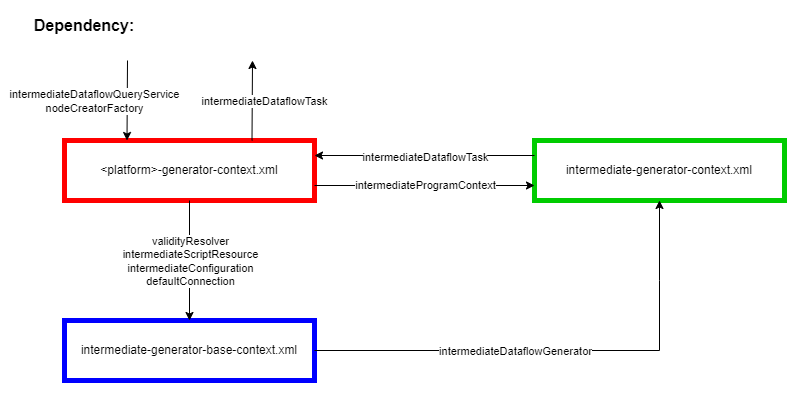

The diagram above was exported from draw.io. Its source (the exported page's mxGraphModel, read from the mxfile embedded in the PNG):
<mxGraphModel dx="1422" dy="705" grid="1" gridSize="10" guides="1" tooltips="1" connect="1" arrows="1" fold="1" page="1" pageScale="1" pageWidth="850" pageHeight="1100" math="0" shadow="0">
  <root>
    <mxCell id="0" />
    <mxCell id="1" parent="0" />
    <mxCell id="snKXRTOaF0T8Mlghp2ON-1" value="&amp;lt;platform&amp;gt;-generator-context.xml" style="rounded=0;whiteSpace=wrap;html=1;fillColor=none;verticalAlign=middle;align=center;spacingTop=0;spacing=4;strokeColor=#FF0000;strokeWidth=5;" vertex="1" parent="1">
      <mxGeometry x="80" y="170" width="250" height="60" as="geometry" />
    </mxCell>
    <mxCell id="snKXRTOaF0T8Mlghp2ON-2" value="intermediate-generator-context.xml" style="rounded=0;whiteSpace=wrap;html=1;fillColor=none;verticalAlign=middle;align=center;spacing=5;strokeColor=#00CC00;strokeWidth=5;" vertex="1" parent="1">
      <mxGeometry x="550" y="170" width="250" height="60" as="geometry" />
    </mxCell>
    <mxCell id="snKXRTOaF0T8Mlghp2ON-3" value="intermediate-generator-base-context.xml" style="rounded=0;whiteSpace=wrap;html=1;fillColor=none;strokeColor=#0000FF;strokeWidth=5;" vertex="1" parent="1">
      <mxGeometry x="80" y="350" width="250" height="60" as="geometry" />
    </mxCell>
    <mxCell id="snKXRTOaF0T8Mlghp2ON-4" value="" style="endArrow=classic;html=1;rounded=0;exitX=1;exitY=0.5;exitDx=0;exitDy=0;entryX=0.5;entryY=1;entryDx=0;entryDy=0;" edge="1" parent="1" source="snKXRTOaF0T8Mlghp2ON-3" target="snKXRTOaF0T8Mlghp2ON-2">
      <mxGeometry width="50" height="50" relative="1" as="geometry">
        <mxPoint x="390" y="290" as="sourcePoint" />
        <mxPoint x="675" y="230" as="targetPoint" />
        <Array as="points">
          <mxPoint x="675" y="380" />
          <mxPoint x="675" y="310" />
        </Array>
      </mxGeometry>
    </mxCell>
    <mxCell id="snKXRTOaF0T8Mlghp2ON-5" value="intermediateDataflowGenerator" style="edgeLabel;html=1;align=center;verticalAlign=middle;resizable=0;points=[];" vertex="1" connectable="0" parent="snKXRTOaF0T8Mlghp2ON-4">
      <mxGeometry x="-0.2019" y="-2" relative="1" as="geometry">
        <mxPoint x="2" y="-2" as="offset" />
      </mxGeometry>
    </mxCell>
    <mxCell id="snKXRTOaF0T8Mlghp2ON-6" value="" style="endArrow=classic;html=1;rounded=0;exitX=0;exitY=0.25;exitDx=0;exitDy=0;entryX=1;entryY=0.25;entryDx=0;entryDy=0;" edge="1" parent="1" source="snKXRTOaF0T8Mlghp2ON-2" target="snKXRTOaF0T8Mlghp2ON-1">
      <mxGeometry width="50" height="50" relative="1" as="geometry">
        <mxPoint x="550" y="185" as="sourcePoint" />
        <mxPoint x="655" y="30" as="targetPoint" />
      </mxGeometry>
    </mxCell>
    <mxCell id="snKXRTOaF0T8Mlghp2ON-7" value="intermediateDataflowTask" style="edgeLabel;html=1;align=center;verticalAlign=middle;resizable=0;points=[];" vertex="1" connectable="0" parent="snKXRTOaF0T8Mlghp2ON-6">
      <mxGeometry x="0.3111" y="1" relative="1" as="geometry">
        <mxPoint x="34" as="offset" />
      </mxGeometry>
    </mxCell>
    <mxCell id="snKXRTOaF0T8Mlghp2ON-8" value="" style="endArrow=classic;html=1;rounded=0;exitX=1;exitY=0.75;exitDx=0;exitDy=0;entryX=0;entryY=0.75;entryDx=0;entryDy=0;" edge="1" parent="1" source="snKXRTOaF0T8Mlghp2ON-1" target="snKXRTOaF0T8Mlghp2ON-2">
      <mxGeometry width="50" height="50" relative="1" as="geometry">
        <mxPoint x="370" y="290" as="sourcePoint" />
        <mxPoint x="550" y="215" as="targetPoint" />
      </mxGeometry>
    </mxCell>
    <mxCell id="snKXRTOaF0T8Mlghp2ON-9" value="intermediateProgramContext" style="edgeLabel;html=1;align=center;verticalAlign=middle;resizable=0;points=[];" vertex="1" connectable="0" parent="snKXRTOaF0T8Mlghp2ON-8">
      <mxGeometry x="0.1778" y="1" relative="1" as="geometry">
        <mxPoint x="-20" as="offset" />
      </mxGeometry>
    </mxCell>
    <mxCell id="snKXRTOaF0T8Mlghp2ON-10" value="" style="endArrow=classic;html=1;rounded=0;exitX=0.5;exitY=1;exitDx=0;exitDy=0;entryX=0.5;entryY=0;entryDx=0;entryDy=0;" edge="1" parent="1" source="snKXRTOaF0T8Mlghp2ON-1" target="snKXRTOaF0T8Mlghp2ON-3">
      <mxGeometry width="50" height="50" relative="1" as="geometry">
        <mxPoint x="370" y="290" as="sourcePoint" />
        <mxPoint x="420" y="240" as="targetPoint" />
      </mxGeometry>
    </mxCell>
    <mxCell id="snKXRTOaF0T8Mlghp2ON-11" value="validityResolver&lt;br&gt;intermediateScriptResource&lt;br&gt;intermediateConfiguration&lt;br&gt;defaultConnection" style="edgeLabel;html=1;align=center;verticalAlign=middle;resizable=0;points=[];" vertex="1" connectable="0" parent="snKXRTOaF0T8Mlghp2ON-10">
      <mxGeometry x="0.2642" y="-2" relative="1" as="geometry">
        <mxPoint x="2" y="-16" as="offset" />
      </mxGeometry>
    </mxCell>
    <mxCell id="snKXRTOaF0T8Mlghp2ON-12" value="" style="endArrow=classic;html=1;rounded=0;exitX=0.75;exitY=0;exitDx=0;exitDy=0;" edge="1" parent="1" source="snKXRTOaF0T8Mlghp2ON-1">
      <mxGeometry width="50" height="50" relative="1" as="geometry">
        <mxPoint x="440" y="50" as="sourcePoint" />
        <mxPoint x="268" y="90" as="targetPoint" />
      </mxGeometry>
    </mxCell>
    <mxCell id="snKXRTOaF0T8Mlghp2ON-13" value="intermediateDataflowTask" style="edgeLabel;html=1;align=center;verticalAlign=middle;resizable=0;points=[];" vertex="1" connectable="0" parent="snKXRTOaF0T8Mlghp2ON-12">
      <mxGeometry x="0.4" y="-2" relative="1" as="geometry">
        <mxPoint x="10" y="16" as="offset" />
      </mxGeometry>
    </mxCell>
    <mxCell id="snKXRTOaF0T8Mlghp2ON-14" value="" style="endArrow=classic;html=1;rounded=0;entryX=0.25;entryY=0;entryDx=0;entryDy=0;" edge="1" parent="1" target="snKXRTOaF0T8Mlghp2ON-1">
      <mxGeometry width="50" height="50" relative="1" as="geometry">
        <mxPoint x="143" y="90" as="sourcePoint" />
        <mxPoint x="490" as="targetPoint" />
      </mxGeometry>
    </mxCell>
    <mxCell id="snKXRTOaF0T8Mlghp2ON-15" value="intermediateDataflowQueryService&lt;br&gt;nodeCreatorFactory" style="edgeLabel;html=1;align=center;verticalAlign=middle;resizable=0;points=[];" vertex="1" connectable="0" parent="snKXRTOaF0T8Mlghp2ON-14">
      <mxGeometry x="0.2745" y="3" relative="1" as="geometry">
        <mxPoint x="-36" y="-11" as="offset" />
      </mxGeometry>
    </mxCell>
    <mxCell id="nMCpCyVhzzvgAJbZ-Jus-1" value="&lt;b&gt;Dependency:&lt;/b&gt;" style="text;html=1;strokeColor=none;fillColor=none;align=center;verticalAlign=middle;whiteSpace=wrap;rounded=0;strokeWidth=1;fontSize=16;" vertex="1" parent="1">
      <mxGeometry x="70" y="40" width="60" height="30" as="geometry" />
    </mxCell>
  </root>
</mxGraphModel>